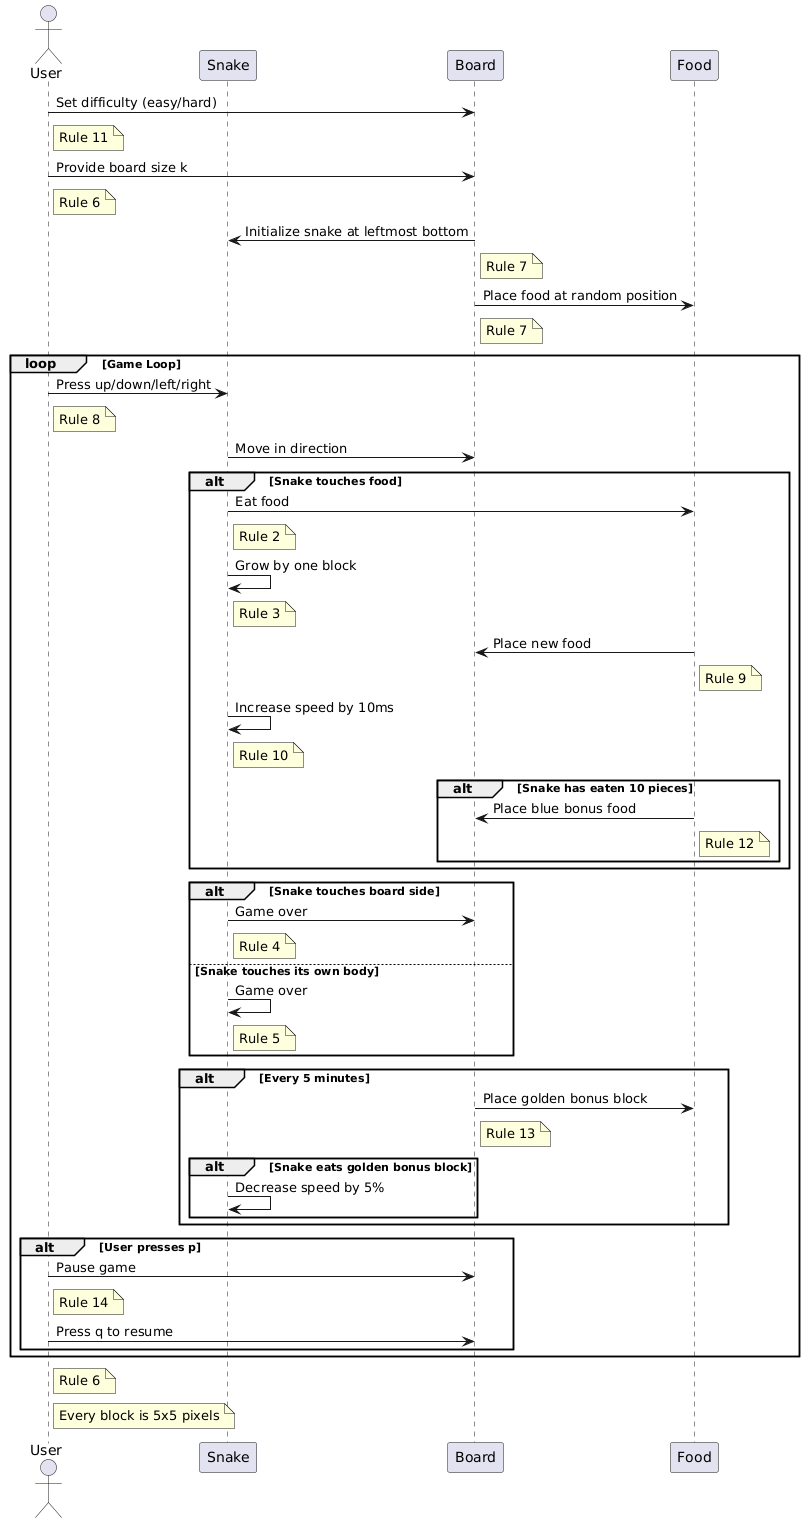

The diagram above was rendered by PlantUML. Its source (embedded in the PNG):
@startuml
actor User
participant Snake
participant Board
participant Food

User -> Board: Set difficulty (easy/hard)
note right of User: Rule 11

User -> Board: Provide board size k
note right of User: Rule 6

Board -> Snake: Initialize snake at leftmost bottom
note right of Board: Rule 7

Board -> Food: Place food at random position
note right of Board: Rule 7

loop Game Loop
    User -> Snake: Press up/down/left/right
    note right of User: Rule 8
    Snake -> Board: Move in direction
    alt Snake touches food
        Snake -> Food: Eat food
        note right of Snake: Rule 2
        Snake -> Snake: Grow by one block
        note right of Snake: Rule 3
        Food -> Board: Place new food
        note right of Food: Rule 9
        Snake -> Snake: Increase speed by 10ms
        note right of Snake: Rule 10
        alt Snake has eaten 10 pieces
            Food -> Board: Place blue bonus food
            note right of Food: Rule 12
        end
    end
    alt Snake touches board side
        Snake -> Board: Game over
        note right of Snake: Rule 4
    else Snake touches its own body
        Snake -> Snake: Game over
        note right of Snake: Rule 5
    end
    alt Every 5 minutes
        Board -> Food: Place golden bonus block
        note right of Board: Rule 13
        alt Snake eats golden bonus block
            Snake -> Snake: Decrease speed by 5%
        end
    end
    alt User presses p
        User -> Board: Pause game
        note right of User: Rule 14
        User -> Board: Press q to resume
    end
end

note right of User: Rule 6
note right of User: Every block is 5x5 pixels
@enduml